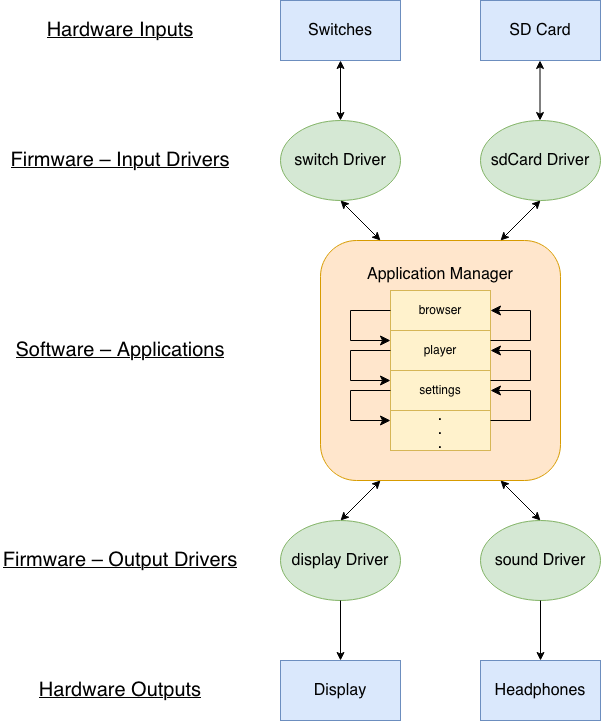

The diagram above was exported from draw.io. Its source (the exported page's mxGraphModel, read from the mxfile embedded in the PNG):
<mxGraphModel dx="774" dy="1162" grid="1" gridSize="10" guides="1" tooltips="1" connect="1" arrows="1" fold="1" page="1" pageScale="1" pageWidth="850" pageHeight="1100" math="0" shadow="0">
  <root>
    <mxCell id="0" />
    <mxCell id="1" parent="0" />
    <mxCell id="HKIilzm31BYb-sqDmpz2-1" parent="1" style="rounded=0;whiteSpace=wrap;html=1;fillColor=#dae8fc;strokeColor=#6c8ebf;" value="&lt;font style=&quot;font-size: 16px;&quot;&gt;Switches&lt;/font&gt;" vertex="1">
      <mxGeometry height="60" width="120" x="300" y="80" as="geometry" />
    </mxCell>
    <mxCell id="HKIilzm31BYb-sqDmpz2-2" parent="1" style="rounded=0;whiteSpace=wrap;html=1;fillColor=#dae8fc;strokeColor=#6c8ebf;" value="&lt;font style=&quot;font-size: 16px;&quot;&gt;SD Card&lt;/font&gt;" vertex="1">
      <mxGeometry height="60" width="120" x="500" y="80" as="geometry" />
    </mxCell>
    <mxCell id="HKIilzm31BYb-sqDmpz2-3" parent="1" style="ellipse;whiteSpace=wrap;html=1;fillColor=#d5e8d4;strokeColor=#82b366;" value="&lt;font style=&quot;font-size: 16px;&quot;&gt;switch Driver&lt;/font&gt;" vertex="1">
      <mxGeometry height="80" width="120" x="300" y="200" as="geometry" />
    </mxCell>
    <mxCell id="HKIilzm31BYb-sqDmpz2-4" parent="1" style="ellipse;whiteSpace=wrap;html=1;fillColor=#d5e8d4;strokeColor=#82b366;" value="&lt;font style=&quot;font-size: 16px;&quot;&gt;sdCard Driver&lt;/font&gt;" vertex="1">
      <mxGeometry height="80" width="120" x="500" y="200" as="geometry" />
    </mxCell>
    <mxCell id="HKIilzm31BYb-sqDmpz2-5" edge="1" parent="1" source="HKIilzm31BYb-sqDmpz2-3" style="endArrow=classic;startArrow=classic;html=1;rounded=0;entryX=0.5;entryY=1;entryDx=0;entryDy=0;exitX=0.5;exitY=0;exitDx=0;exitDy=0;" target="HKIilzm31BYb-sqDmpz2-1" value="">
      <mxGeometry height="50" relative="1" width="50" as="geometry">
        <mxPoint x="440" y="620" as="sourcePoint" />
        <mxPoint x="490" y="570" as="targetPoint" />
      </mxGeometry>
    </mxCell>
    <mxCell id="HKIilzm31BYb-sqDmpz2-6" edge="1" parent="1" style="endArrow=classic;startArrow=classic;html=1;rounded=0;entryX=0.5;entryY=1;entryDx=0;entryDy=0;exitX=0.5;exitY=0;exitDx=0;exitDy=0;" value="">
      <mxGeometry height="50" relative="1" width="50" as="geometry">
        <mxPoint x="559.5" y="200" as="sourcePoint" />
        <mxPoint x="559.5" y="140" as="targetPoint" />
      </mxGeometry>
    </mxCell>
    <mxCell id="HKIilzm31BYb-sqDmpz2-7" parent="1" style="rounded=1;whiteSpace=wrap;html=1;fillColor=#ffe6cc;strokeColor=#d79b00;" value="&lt;div&gt;&lt;font style=&quot;font-size: 16px;&quot;&gt;Application Manager&lt;/font&gt;&lt;/div&gt;&lt;div&gt;&lt;font style=&quot;font-size: 16px;&quot;&gt;&lt;br&gt;&lt;/font&gt;&lt;/div&gt;&lt;div&gt;&lt;font style=&quot;font-size: 16px;&quot;&gt;&lt;br&gt;&lt;/font&gt;&lt;/div&gt;&lt;div&gt;&lt;font style=&quot;font-size: 16px;&quot;&gt;&lt;br&gt;&lt;/font&gt;&lt;/div&gt;&lt;div&gt;&lt;font style=&quot;font-size: 16px;&quot;&gt;&lt;br&gt;&lt;/font&gt;&lt;/div&gt;&lt;div&gt;&lt;font style=&quot;font-size: 16px;&quot;&gt;&lt;br&gt;&lt;/font&gt;&lt;/div&gt;&lt;div&gt;&lt;font style=&quot;font-size: 16px;&quot;&gt;&lt;br&gt;&lt;/font&gt;&lt;/div&gt;&lt;div&gt;&lt;font style=&quot;font-size: 16px;&quot;&gt;&lt;br&gt;&lt;/font&gt;&lt;/div&gt;&lt;div&gt;&lt;font style=&quot;font-size: 16px;&quot;&gt;&lt;br&gt;&lt;/font&gt;&lt;/div&gt;&lt;div&gt;&lt;font style=&quot;font-size: 16px;&quot;&gt;&lt;br&gt;&lt;/font&gt;&lt;/div&gt;" vertex="1">
      <mxGeometry height="240" width="240" x="340" y="320" as="geometry" />
    </mxCell>
    <mxCell id="HKIilzm31BYb-sqDmpz2-8" parent="1" style="rounded=0;whiteSpace=wrap;html=1;fillColor=#fff2cc;strokeColor=#d6b656;" value="browser" vertex="1">
      <mxGeometry height="40" width="100" x="410" y="370" as="geometry" />
    </mxCell>
    <mxCell id="HKIilzm31BYb-sqDmpz2-9" parent="1" style="rounded=0;whiteSpace=wrap;html=1;fillColor=#fff2cc;strokeColor=#d6b656;" value="player" vertex="1">
      <mxGeometry height="40" width="100" x="410" y="410" as="geometry" />
    </mxCell>
    <mxCell id="HKIilzm31BYb-sqDmpz2-10" parent="1" style="rounded=0;whiteSpace=wrap;html=1;fillColor=#fff2cc;strokeColor=#d6b656;" value="settings" vertex="1">
      <mxGeometry height="40" width="100" x="410" y="450" as="geometry" />
    </mxCell>
    <mxCell id="HKIilzm31BYb-sqDmpz2-11" parent="1" style="rounded=0;whiteSpace=wrap;html=1;fillColor=#fff2cc;strokeColor=#d6b656;" value="&lt;div&gt;&lt;b&gt;.&lt;/b&gt;&lt;/div&gt;&lt;div&gt;&lt;b&gt;.&lt;/b&gt;&lt;/div&gt;&lt;div&gt;&lt;b&gt;.&lt;/b&gt;&lt;/div&gt;" vertex="1">
      <mxGeometry height="40" width="100" x="410" y="490" as="geometry" />
    </mxCell>
    <mxCell id="HKIilzm31BYb-sqDmpz2-12" edge="1" parent="1" source="HKIilzm31BYb-sqDmpz2-7" style="endArrow=classic;startArrow=classic;html=1;rounded=0;entryX=0.5;entryY=1;entryDx=0;entryDy=0;exitX=0.25;exitY=0;exitDx=0;exitDy=0;" target="HKIilzm31BYb-sqDmpz2-3" value="">
      <mxGeometry height="50" relative="1" width="50" as="geometry">
        <mxPoint x="380" y="300" as="sourcePoint" />
        <mxPoint x="490" y="570" as="targetPoint" />
      </mxGeometry>
    </mxCell>
    <mxCell id="HKIilzm31BYb-sqDmpz2-13" edge="1" parent="1" source="HKIilzm31BYb-sqDmpz2-7" style="endArrow=classic;startArrow=classic;html=1;rounded=0;exitX=0.75;exitY=0;exitDx=0;exitDy=0;" value="">
      <mxGeometry height="50" relative="1" width="50" as="geometry">
        <mxPoint x="510" y="330" as="sourcePoint" />
        <mxPoint x="560" y="280" as="targetPoint" />
      </mxGeometry>
    </mxCell>
    <mxCell id="HKIilzm31BYb-sqDmpz2-17" edge="1" parent="1" source="HKIilzm31BYb-sqDmpz2-8" style="edgeStyle=elbowEdgeStyle;elbow=horizontal;endArrow=classic;html=1;curved=0;rounded=0;endSize=8;startSize=8;exitX=0;exitY=0.5;exitDx=0;exitDy=0;entryX=0;entryY=0.25;entryDx=0;entryDy=0;" target="HKIilzm31BYb-sqDmpz2-9" value="">
      <mxGeometry height="50" relative="1" width="50" as="geometry">
        <Array as="points">
          <mxPoint x="370" y="410" />
        </Array>
        <mxPoint x="460" y="650" as="sourcePoint" />
        <mxPoint x="470" y="760" as="targetPoint" />
      </mxGeometry>
    </mxCell>
    <mxCell id="HKIilzm31BYb-sqDmpz2-19" edge="1" parent="1" style="edgeStyle=elbowEdgeStyle;elbow=horizontal;endArrow=classic;html=1;curved=0;rounded=0;endSize=8;startSize=8;exitX=0;exitY=0.5;exitDx=0;exitDy=0;entryX=0;entryY=0.25;entryDx=0;entryDy=0;" value="">
      <mxGeometry height="50" relative="1" width="50" as="geometry">
        <Array as="points">
          <mxPoint x="370" y="450" />
        </Array>
        <mxPoint x="410" y="430" as="sourcePoint" />
        <mxPoint x="410" y="460" as="targetPoint" />
      </mxGeometry>
    </mxCell>
    <mxCell id="HKIilzm31BYb-sqDmpz2-20" edge="1" parent="1" style="edgeStyle=elbowEdgeStyle;elbow=horizontal;endArrow=classic;html=1;curved=0;rounded=0;endSize=8;startSize=8;exitX=0;exitY=0.5;exitDx=0;exitDy=0;entryX=0;entryY=0.25;entryDx=0;entryDy=0;" value="">
      <mxGeometry height="50" relative="1" width="50" as="geometry">
        <Array as="points">
          <mxPoint x="370" y="490" />
        </Array>
        <mxPoint x="410" y="470" as="sourcePoint" />
        <mxPoint x="410" y="500" as="targetPoint" />
      </mxGeometry>
    </mxCell>
    <mxCell id="HKIilzm31BYb-sqDmpz2-21" edge="1" parent="1" style="edgeStyle=elbowEdgeStyle;elbow=horizontal;endArrow=classic;html=1;curved=0;rounded=0;endSize=8;startSize=8;exitX=0;exitY=0.5;exitDx=0;exitDy=0;" value="">
      <mxGeometry height="50" relative="1" width="50" as="geometry">
        <Array as="points">
          <mxPoint x="550" y="520" />
        </Array>
        <mxPoint x="510" y="500" as="sourcePoint" />
        <mxPoint x="510" y="470" as="targetPoint" />
      </mxGeometry>
    </mxCell>
    <mxCell id="HKIilzm31BYb-sqDmpz2-23" edge="1" parent="1" style="edgeStyle=elbowEdgeStyle;elbow=horizontal;endArrow=classic;html=1;curved=0;rounded=0;endSize=8;startSize=8;exitX=0;exitY=0.5;exitDx=0;exitDy=0;" value="">
      <mxGeometry height="50" relative="1" width="50" as="geometry">
        <Array as="points">
          <mxPoint x="550" y="480" />
        </Array>
        <mxPoint x="510" y="460" as="sourcePoint" />
        <mxPoint x="510" y="430" as="targetPoint" />
      </mxGeometry>
    </mxCell>
    <mxCell id="HKIilzm31BYb-sqDmpz2-24" edge="1" parent="1" style="edgeStyle=elbowEdgeStyle;elbow=horizontal;endArrow=classic;html=1;curved=0;rounded=0;endSize=8;startSize=8;exitX=0;exitY=0.5;exitDx=0;exitDy=0;" value="">
      <mxGeometry height="50" relative="1" width="50" as="geometry">
        <Array as="points">
          <mxPoint x="550" y="440" />
        </Array>
        <mxPoint x="510" y="420" as="sourcePoint" />
        <mxPoint x="510" y="390" as="targetPoint" />
      </mxGeometry>
    </mxCell>
    <mxCell id="HKIilzm31BYb-sqDmpz2-25" parent="1" style="ellipse;whiteSpace=wrap;html=1;fillColor=#d5e8d4;strokeColor=#82b366;" value="&lt;font style=&quot;font-size: 16px;&quot;&gt;display Driver&lt;/font&gt;" vertex="1">
      <mxGeometry height="80" width="120" x="300" y="600" as="geometry" />
    </mxCell>
    <mxCell id="HKIilzm31BYb-sqDmpz2-26" parent="1" style="ellipse;whiteSpace=wrap;html=1;fillColor=#d5e8d4;strokeColor=#82b366;" value="&lt;font style=&quot;font-size: 16px;&quot;&gt;sound Driver&lt;/font&gt;" vertex="1">
      <mxGeometry height="80" width="120" x="500" y="600" as="geometry" />
    </mxCell>
    <mxCell id="HKIilzm31BYb-sqDmpz2-27" parent="1" style="rounded=0;whiteSpace=wrap;html=1;fillColor=#dae8fc;strokeColor=#6c8ebf;" value="&lt;font style=&quot;font-size: 16px;&quot;&gt;Display&lt;/font&gt;" vertex="1">
      <mxGeometry height="60" width="120" x="300" y="740" as="geometry" />
    </mxCell>
    <mxCell id="HKIilzm31BYb-sqDmpz2-28" parent="1" style="rounded=0;whiteSpace=wrap;html=1;fillColor=#dae8fc;strokeColor=#6c8ebf;" value="&lt;font style=&quot;font-size: 16px;&quot;&gt;Headphones&lt;/font&gt;" vertex="1">
      <mxGeometry height="60" width="120" x="500" y="740" as="geometry" />
    </mxCell>
    <mxCell id="HKIilzm31BYb-sqDmpz2-29" edge="1" parent="1" source="HKIilzm31BYb-sqDmpz2-25" style="endArrow=classic;startArrow=classic;html=1;rounded=0;exitX=0.5;exitY=0;exitDx=0;exitDy=0;" value="">
      <mxGeometry height="50" relative="1" width="50" as="geometry">
        <mxPoint x="350" y="610" as="sourcePoint" />
        <mxPoint x="400" y="560" as="targetPoint" />
      </mxGeometry>
    </mxCell>
    <mxCell id="HKIilzm31BYb-sqDmpz2-30" edge="1" parent="1" style="endArrow=classic;startArrow=classic;html=1;rounded=0;exitX=0.5;exitY=0;exitDx=0;exitDy=0;entryX=0.75;entryY=1;entryDx=0;entryDy=0;" target="HKIilzm31BYb-sqDmpz2-7" value="">
      <mxGeometry height="50" relative="1" width="50" as="geometry">
        <mxPoint x="560" y="600" as="sourcePoint" />
        <mxPoint x="600" y="560" as="targetPoint" />
      </mxGeometry>
    </mxCell>
    <mxCell id="HKIilzm31BYb-sqDmpz2-31" edge="1" parent="1" source="HKIilzm31BYb-sqDmpz2-25" style="endArrow=classic;html=1;rounded=0;exitX=0.5;exitY=1;exitDx=0;exitDy=0;entryX=0.5;entryY=0;entryDx=0;entryDy=0;" target="HKIilzm31BYb-sqDmpz2-27" value="">
      <mxGeometry height="50" relative="1" width="50" as="geometry">
        <mxPoint x="420" y="720" as="sourcePoint" />
        <mxPoint x="470" y="670" as="targetPoint" />
      </mxGeometry>
    </mxCell>
    <mxCell id="HKIilzm31BYb-sqDmpz2-32" edge="1" parent="1" source="HKIilzm31BYb-sqDmpz2-26" style="endArrow=classic;html=1;rounded=0;entryX=0.5;entryY=0;entryDx=0;entryDy=0;exitX=0.5;exitY=1;exitDx=0;exitDy=0;" target="HKIilzm31BYb-sqDmpz2-28" value="">
      <mxGeometry height="50" relative="1" width="50" as="geometry">
        <mxPoint x="440" y="620" as="sourcePoint" />
        <mxPoint x="490" y="570" as="targetPoint" />
      </mxGeometry>
    </mxCell>
    <mxCell id="HKIilzm31BYb-sqDmpz2-33" parent="1" style="text;html=1;whiteSpace=wrap;strokeColor=none;fillColor=none;align=center;verticalAlign=middle;rounded=0;fontColor=light-dark(#000000, #ededed);" value="&lt;u&gt;&lt;font style=&quot;font-size: 20px;&quot;&gt;Hardware Inputs&lt;/font&gt;&lt;/u&gt;" vertex="1">
      <mxGeometry height="30" width="200" x="40" y="95" as="geometry" />
    </mxCell>
    <mxCell id="HKIilzm31BYb-sqDmpz2-34" parent="1" style="text;html=1;whiteSpace=wrap;strokeColor=none;fillColor=none;align=center;verticalAlign=middle;rounded=0;" value="&lt;u&gt;&lt;font style=&quot;font-size: 20px;&quot;&gt;Firmware – Input Drivers&lt;/font&gt;&lt;/u&gt;" vertex="1">
      <mxGeometry height="30" width="240" x="20" y="225" as="geometry" />
    </mxCell>
    <mxCell id="HKIilzm31BYb-sqDmpz2-35" parent="1" style="text;html=1;whiteSpace=wrap;strokeColor=none;fillColor=none;align=center;verticalAlign=middle;rounded=0;" value="&lt;u&gt;&lt;font style=&quot;font-size: 20px;&quot;&gt;Software – Applications&lt;/font&gt;&lt;/u&gt;" vertex="1">
      <mxGeometry height="30" width="220" x="30" y="415" as="geometry" />
    </mxCell>
    <mxCell id="HKIilzm31BYb-sqDmpz2-36" parent="1" style="text;html=1;whiteSpace=wrap;strokeColor=none;fillColor=none;align=center;verticalAlign=middle;rounded=0;" value="&lt;u&gt;&lt;font style=&quot;font-size: 20px;&quot;&gt;Firmware – Output Drivers&lt;/font&gt;&lt;/u&gt;" vertex="1">
      <mxGeometry height="30" width="240" x="20" y="625" as="geometry" />
    </mxCell>
    <mxCell id="HKIilzm31BYb-sqDmpz2-37" parent="1" style="text;html=1;whiteSpace=wrap;strokeColor=none;fillColor=none;align=center;verticalAlign=middle;rounded=0;" value="&lt;u&gt;&lt;font style=&quot;font-size: 20px;&quot;&gt;Hardware Outputs&lt;/font&gt;&lt;/u&gt;" vertex="1">
      <mxGeometry height="30" width="200" x="40" y="755" as="geometry" />
    </mxCell>
  </root>
</mxGraphModel>